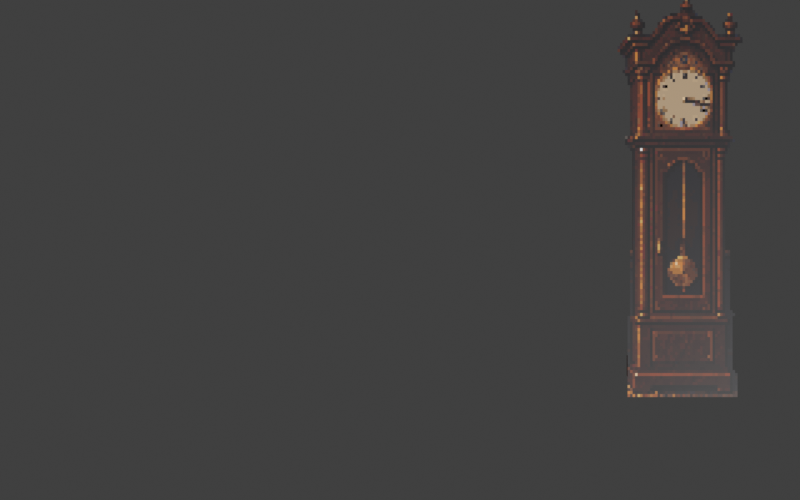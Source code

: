 # Source: clock-guide.blend  (saved by Blender 4.5.92; exported with 4.5.12 LTS)
import bpy
from mathutils import Matrix  # noqa: F401  (used for matrix-valued properties, if any)

bpy.ops.wm.read_factory_settings(use_empty=True)
scene = bpy.context.scene
scene.name = 'Scene'

# ---- collections
col_collection = bpy.data.collections.new('Collection'); scene.collection.children.link(col_collection)

# ---- images (referenced by path relative to the original .blend; pixels are not part of the script)
import os
ASSET_DIR = os.environ.get("B2B_ASSET_DIR", "")  # directory of the original .blend (textures are referenced by path, not embedded)
HERE = os.path.dirname(os.path.abspath(__file__))  # packed textures are extracted next to this script under _unpacked/

def load_image(name, relpath, width, height, colorspace="sRGB"):
    """Load a texture the original file referenced (path relative to the .blend, or extracted next to this script)."""
    p = next((c for c in (os.path.join(HERE, relpath), os.path.join(ASSET_DIR, relpath)) if relpath and os.path.exists(c)), "")
    if p:
        img = bpy.data.images.load(p, check_existing=True)
        img.name = name
    else:  # same state as the original file: an image datablock whose file is absent (Cycles renders it pink)
        img = bpy.data.images.new(name, width, height)
        img.source = "FILE"
        img.filepath = "//" + (relpath or name)
    img.colorspace_settings.name = colorspace
    return img
img_clock_00_png = load_image('clock-00.png', '_unpacked/clock-00.d4b1b47d.png', 64, 140, 'sRGB')

# ---- materials (node trees are filled in below, after node groups)
mat_approved_front_pixels___nearest_texture = bpy.data.materials.new('Approved front pixels — nearest texture')
mat_approved_front_pixels___nearest_texture.diffuse_color = (0.25, 0.1, 0.05, 1.0)
mat_walnut_side_guide___paint_over_in_pixelorama = bpy.data.materials.new('Walnut side guide — paint over in Pixelorama')
mat_walnut_side_guide___paint_over_in_pixelorama.diffuse_color = (0.2, 0.055, 0.025, 1.0)

# ---- material node trees
mat_approved_front_pixels___nearest_texture.use_nodes = True; mat_approved_front_pixels___nearest_texture.node_tree.nodes.clear()
_N = mat_approved_front_pixels___nearest_texture.node_tree.nodes; _L = mat_approved_front_pixels___nearest_texture.node_tree.links
n0 = _N.new('ShaderNodeOutputMaterial'); n0.name = 'Material Output'; n0.location = (0, 0)
n1 = _N.new('ShaderNodeBsdfPrincipled'); n1.name = 'Principled BSDF'; n1.location = (0, 0)
n2 = _N.new('ShaderNodeTexImage'); n2.name = 'Image Texture'; n2.location = (0, 0)
n2.image = img_clock_00_png
n2.interpolation = 'Closest'
_L.new(n2.outputs[0], n1.inputs[0])
_L.new(n2.outputs[1], n1.inputs[4])
_L.new(n1.outputs[0], n0.inputs[0])
n0.is_active_output = True

# ---- world
world_world = bpy.data.worlds.new('World'); scene.world = world_world
world_world.use_nodes = True; world_world.node_tree.nodes.clear()
_N = world_world.node_tree.nodes; _L = world_world.node_tree.links
n0 = _N.new('ShaderNodeOutputWorld'); n0.name = 'World Output'; n0.location = (200, 100)
n1 = _N.new('ShaderNodeBackground'); n1.name = 'Background'; n1.location = (-200, 100)
n1.inputs[0].default_value = (0.05088, 0.05088, 0.05088, 1.0)
_L.new(n1.outputs[0], n0.inputs[0])
n0.is_active_output = True
world_world.color = (0.05088, 0.05088, 0.05088)
world_world.sun_shadow_jitter_overblur = 0.0

# ---- cameras
cam_room_camera___horizon_0_fullsize_176 = bpy.data.cameras.new('Room camera — horizon 0 fullSize 176')
cam_room_camera___horizon_0_fullsize_176.sensor_fit = 'HORIZONTAL'
cam_room_camera___horizon_0_fullsize_176.lens = 45.0
cam_room_camera___horizon_0_fullsize_176.shift_y = -0.375
cam_room_camera___horizon_0_fullsize_176.show_background_images = True

# ---- meshes
me_original_clock_face = bpy.data.meshes.new('Original clock face')
me_original_clock_face.from_pydata([(-0.9215, 2.785, 0.0), (0.1706, 2.785, 0.0), (0.1706, -0.08191, 0.0), (-0.9215, -0.08191, 0.0)], [], [(0, 1, 2, 3)])
_uv = me_original_clock_face.uv_layers.new(name='Original 64x140 pixels')
_uv.uv.foreach_set('vector', [0.0, 1.0, 1.0, 1.0, 1.0, 0.0, 0.0, 0.0])
me_original_clock_face.materials.append(mat_approved_front_pixels___nearest_texture)
me_original_clock_face.update()
me_upper_case_volume = bpy.data.meshes.new('Upper case volume')
me_upper_case_volume.from_pydata([(-0.6314, 2.355, -0.001), (-0.0512, 2.355, -0.001), (-0.0512, 1.761, -0.001), (-0.6314, 1.761, -0.001), (-0.6314, 2.355, -0.175), (-0.0512, 2.355, -0.175), (-0.0512, 1.761, -0.175), (-0.6314, 1.761, -0.175)], [], [(0, 4, 5, 1), (1, 5, 6, 2), (2, 6, 7, 3), (3, 7, 4, 0), (4, 7, 6, 5)])
me_upper_case_volume.materials.append(mat_walnut_side_guide___paint_over_in_pixelorama)
me_upper_case_volume.update()
me_long_case_volume = bpy.data.meshes.new('Long case volume')
me_long_case_volume.from_pydata([(-0.6143, 1.741, -0.001), (-0.0512, 1.741, -0.001), (-0.0512, 0.2048, -0.001), (-0.6143, 0.2048, -0.001), (-0.6143, 1.741, -0.225), (-0.0512, 1.741, -0.225), (-0.0512, 0.2048, -0.225), (-0.6143, 0.2048, -0.225)], [], [(0, 4, 5, 1), (1, 5, 6, 2), (2, 6, 7, 3), (3, 7, 4, 0), (4, 7, 6, 5)])
me_long_case_volume.materials.append(mat_walnut_side_guide___paint_over_in_pixelorama)
me_long_case_volume.update()
me_plinth_volume = bpy.data.meshes.new('Plinth volume')
me_plinth_volume.from_pydata([(-0.6485, 0.2048, -0.001), (-0.01707, 0.2048, -0.001), (-0.01707, 0.06143, -0.001), (-0.6485, 0.06143, -0.001), (-0.6485, 0.2048, -0.25), (-0.01707, 0.2048, -0.25), (-0.01707, 0.06143, -0.25), (-0.6485, 0.06143, -0.25)], [], [(0, 4, 5, 1), (1, 5, 6, 2), (2, 6, 7, 3), (3, 7, 4, 0), (4, 7, 6, 5)])
me_plinth_volume.materials.append(mat_walnut_side_guide___paint_over_in_pixelorama)
me_plinth_volume.update()

# ---- objects
ob_camera = bpy.data.objects.new('Camera', cam_room_camera___horizon_0_fullsize_176)
ob_hinge___fixed_at_native_x292 = bpy.data.objects.new('HINGE — fixed at native x292', None)
ob_original_clock_face = bpy.data.objects.new('Original clock face', me_original_clock_face)
ob_upper_case_volume = bpy.data.objects.new('Upper case volume', me_upper_case_volume)
ob_long_case_volume = bpy.data.objects.new('Long case volume', me_long_case_volume)
ob_plinth_volume = bpy.data.objects.new('Plinth volume', me_plinth_volume)

# ---- transforms, parenting, visibility, modifiers, constraints
ob_camera.location = (0.0, 0.0, 6.826)
ob_hinge___fixed_at_native_x292.location = (2.253, -3.072, 0.0)
ob_original_clock_face.parent = ob_hinge___fixed_at_native_x292
ob_original_clock_face.location = (0.0, 0.0, 0.0)
ob_upper_case_volume.parent = ob_hinge___fixed_at_native_x292
ob_upper_case_volume.location = (0.0, 0.0, 0.0)
ob_long_case_volume.parent = ob_hinge___fixed_at_native_x292
ob_long_case_volume.location = (0.0, 0.0, 0.0)
ob_plinth_volume.parent = ob_hinge___fixed_at_native_x292
ob_plinth_volume.location = (0.0, 0.0, 0.0)

# ---- collection membership
scene.collection.objects.link(ob_camera)
scene.collection.objects.link(ob_hinge___fixed_at_native_x292)
scene.collection.objects.link(ob_original_clock_face)
scene.collection.objects.link(ob_upper_case_volume)
scene.collection.objects.link(ob_long_case_volume)
scene.collection.objects.link(ob_plinth_volume)

# ---- scene / render settings (as saved in the file)
scene.camera = ob_camera
scene.frame_start = 1; scene.frame_end = 8; scene.frame_set(1)
scene.render.engine = 'BLENDER_EEVEE_NEXT'
scene.render.resolution_x = 320
scene.render.resolution_y = 200
scene.render.pixel_aspect_y = 1.2
scene.render.fps = 8
scene.render.film_transparent = True
scene.view_settings.view_transform = 'Standard'
bpy.context.view_layer.update()

# ---- added for rendering (the .blend has no usable light): sun
light_auto_sun = bpy.data.lights.new('AutoSun', 'SUN')
light_auto_sun.energy = 3.0
light_auto_sun.angle = 0.0523599
ob_auto_sun = bpy.data.objects.new('AutoSun', light_auto_sun)
scene.collection.objects.link(ob_auto_sun)
ob_auto_sun.rotation_euler = (0.872665, 0.174533, 0.523599)
bpy.context.view_layer.update()
